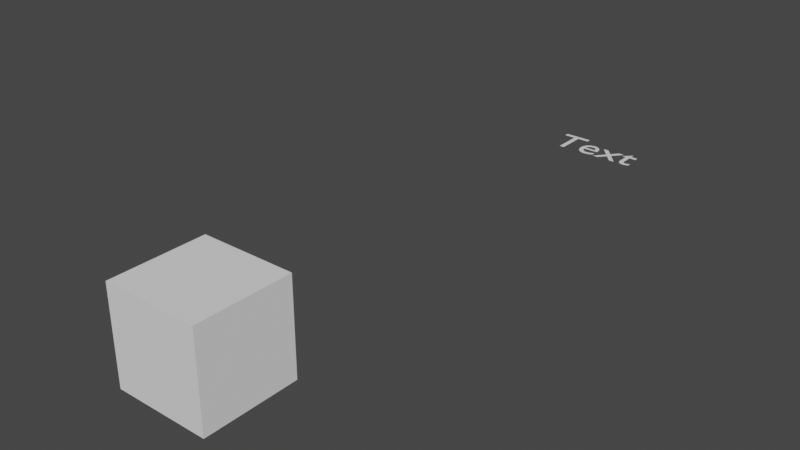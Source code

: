 # Source: python_gen.blend  (saved by Blender 2.93.20; exported with 4.5.12 LTS)
import bpy
from mathutils import Matrix  # noqa: F401  (used for matrix-valued properties, if any)

bpy.ops.wm.read_factory_settings(use_empty=True)
scene = bpy.context.scene
scene.name = 'Scene'

# ---- collections
col_collection = bpy.data.collections.new('Collection'); scene.collection.children.link(col_collection)

# ---- world
world_world = bpy.data.worlds.new('World'); scene.world = world_world
world_world.use_nodes = True; world_world.node_tree.nodes.clear()
_N = world_world.node_tree.nodes; _L = world_world.node_tree.links
n0 = _N.new('ShaderNodeOutputWorld'); n0.name = 'World Output'; n0.location = (300, 300)
n1 = _N.new('ShaderNodeBackground'); n1.name = 'Background'; n1.location = (10, 300)
n1.inputs[0].default_value = (0.05088, 0.05088, 0.05088, 1.0)
_L.new(n1.outputs[0], n0.inputs[0])
n0.is_active_output = True
world_world.color = (0.05088, 0.05088, 0.05088)
world_world.use_sun_shadow = False
world_world.sun_shadow_jitter_overblur = 0.0

# ---- meshes
me_cube_001 = bpy.data.meshes.new('Cube.001')
me_cube_001.from_pydata([(-1.0, -1.0, -1.0), (-1.0, -1.0, 1.0), (-1.0, 1.0, -1.0), (-1.0, 1.0, 1.0), (1.0, -1.0, -1.0), (1.0, -1.0, 1.0), (1.0, 1.0, -1.0), (1.0, 1.0, 1.0)], [], [(0, 1, 3, 2), (2, 3, 7, 6), (6, 7, 5, 4), (4, 5, 1, 0), (2, 6, 4, 0), (7, 3, 1, 5)])
_uv = me_cube_001.uv_layers.new(name='UVMap')
_uv.uv.foreach_set('vector', [0.375, 0.0, 0.625, 0.0, 0.625, 0.25, 0.375, 0.25, 0.375, 0.25, 0.625, 0.25, 0.625, 0.5, 0.375, 0.5, 0.375, 0.5, 0.625, 0.5, 0.625, 0.75, 0.375, 0.75, 0.375, 0.75, 0.625, 0.75, 0.625, 1.0, 0.375, 1.0, 0.125, 0.5, 0.375, 0.5, 0.375, 0.75, 0.125, 0.75, 0.625, 0.5, 0.875, 0.5, 0.875, 0.75, 0.625, 0.75])
me_cube_001.use_remesh_fix_poles = True
me_cube_001.use_remesh_preserve_attributes = False
me_cube_001.update()

# ---- curves / text
cu_beziercurve_001 = bpy.data.curves.new('BezierCurve.001', 'CURVE')
cu_beziercurve_001.dimensions = '3D'
_sp = cu_beziercurve_001.splines.new('BEZIER'); _sp.bezier_points.add(1)
_sp.bezier_points.foreach_set('co', [-1.0, 0.0, 0.0, 1.0, 0.0, 0.0])
_sp.bezier_points.foreach_set('handle_left', [-1.5, -0.5, 0.0, 0.0, 0.0, 0.0])
_sp.bezier_points.foreach_set('handle_right', [-0.5, 0.5, 0.0, 2.0, 0.0, 0.0])
for _p, _l, _r in zip(_sp.bezier_points, ['ALIGNED', 'ALIGNED'], ['ALIGNED', 'ALIGNED']): _p.handle_left_type = _l; _p.handle_right_type = _r
_sp.order_u = 0
_sp.order_v = 0
cu_beziercurve_001.use_path = True
cu_beziercurve_001.fill_mode = 'FULL'
cu_nurbscurve = bpy.data.curves.new('NurbsCurve', 'CURVE')
cu_nurbscurve.dimensions = '3D'
_sp = cu_nurbscurve.splines.new('NURBS'); _sp.points.add(3)
_sp.points.foreach_set('co', [-1.5, 0.0, 0.0, 1.0, -1.0, 1.0, 0.0, 1.0, 1.0, 1.0, 0.0, 1.0, 1.5, 0.0, 0.0, 1.0])
_sp.order_v = 0
cu_nurbscurve.use_path = True
cu_nurbscurve.fill_mode = 'FULL'
txt_text = bpy.data.curves.new('Text', 'FONT')
txt_text.dimensions = '2D'
txt_text.body = 'Text'

# ---- objects
ob_cube = bpy.data.objects.new('Cube', me_cube_001)
ob_beziercurve = bpy.data.objects.new('BezierCurve', cu_beziercurve_001)
ob_nurbscurve = bpy.data.objects.new('NurbsCurve', cu_nurbscurve)
ob_text = bpy.data.objects.new('Text', txt_text)
ob_empty = bpy.data.objects.new('Empty', None)

# ---- transforms, parenting, visibility, modifiers, constraints
ob_cube.location = (0.0, -5.0, 0.0)
ob_beziercurve.location = (0.0, -1.118, 0.0)
ob_nurbscurve.location = (0.0, 1.911, 0.0)
ob_text.location = (0.0, 4.941, 0.0)
ob_empty.location = (0.0, 8.666, 0.0)

# ---- collection membership
col_collection.objects.link(ob_cube)
col_collection.objects.link(ob_beziercurve)
col_collection.objects.link(ob_nurbscurve)
col_collection.objects.link(ob_text)
col_collection.objects.link(ob_empty)

# ---- scene / render settings (as saved in the file)
scene.frame_start = 1; scene.frame_end = 250; scene.frame_set(1)
scene.render.engine = 'BLENDER_EEVEE_NEXT'
scene.cycles.use_denoising = False
scene.cycles.samples = 128
scene.cycles.sampling_pattern = 'TABULATED_SOBOL'
scene.cycles.use_adaptive_sampling = False
scene.cycles.use_light_tree = False
scene.view_settings.view_transform = 'Filmic'
bpy.context.view_layer.update()

# ---- added for rendering (the .blend has no active camera and no usable light): camera, sun
cam_auto = bpy.data.cameras.new('AutoCamera')
cam_auto.lens = 50.0
cam_auto.sensor_width = 36.0
cam_auto.clip_end = 1000.0
ob_auto_camera = bpy.data.objects.new('AutoCamera', cam_auto)
scene.collection.objects.link(ob_auto_camera)
ob_auto_camera.location = (11.852, -14.4109, 9.48157)
ob_auto_camera.rotation_euler = (1.09748, -7.21219e-08, 0.694738)
scene.camera = ob_auto_camera
light_auto_sun = bpy.data.lights.new('AutoSun', 'SUN')
light_auto_sun.energy = 3.0
light_auto_sun.angle = 0.0523599
ob_auto_sun = bpy.data.objects.new('AutoSun', light_auto_sun)
scene.collection.objects.link(ob_auto_sun)
ob_auto_sun.rotation_euler = (0.872665, 0.174533, 0.523599)
bpy.context.view_layer.update()
